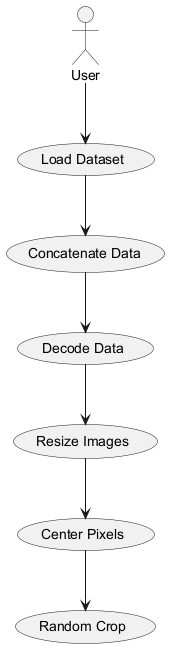

The diagram above was rendered by PlantUML. Its source (embedded in the PNG):
@startuml
actor User

User --> (Load Dataset)
(Load Dataset) --> (Concatenate Data)
(Concatenate Data) --> (Decode Data)
(Decode Data) --> (Resize Images)
(Resize Images) --> (Center Pixels)
(Center Pixels) --> (Random Crop)
@enduml